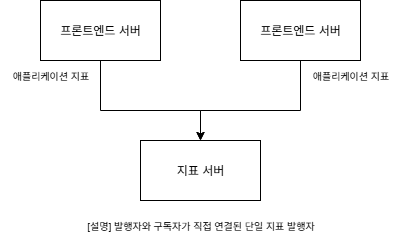

The diagram above was exported from draw.io. Its source (the exported page's mxGraphModel, read from the mxfile embedded in the PNG):
<mxGraphModel dx="983" dy="518" grid="1" gridSize="10" guides="1" tooltips="1" connect="1" arrows="1" fold="1" page="1" pageScale="1" pageWidth="827" pageHeight="1169" math="0" shadow="0">
  <root>
    <mxCell id="0" />
    <mxCell id="1" parent="0" />
    <mxCell id="qKxDdGnVSmqDTFILj6yh-1" value="프론트엔드 서버" style="rounded=0;whiteSpace=wrap;html=1;" vertex="1" parent="1">
      <mxGeometry x="200" y="280" width="120" height="60" as="geometry" />
    </mxCell>
    <mxCell id="qKxDdGnVSmqDTFILj6yh-2" value="프론트엔드 서버" style="rounded=0;whiteSpace=wrap;html=1;" vertex="1" parent="1">
      <mxGeometry x="400" y="280" width="120" height="60" as="geometry" />
    </mxCell>
    <mxCell id="qKxDdGnVSmqDTFILj6yh-3" value="지표 서버" style="rounded=0;whiteSpace=wrap;html=1;" vertex="1" parent="1">
      <mxGeometry x="300" y="420" width="120" height="60" as="geometry" />
    </mxCell>
    <mxCell id="qKxDdGnVSmqDTFILj6yh-4" value="" style="endArrow=classic;html=1;rounded=0;exitX=0.5;exitY=1;exitDx=0;exitDy=0;entryX=0.5;entryY=0;entryDx=0;entryDy=0;" edge="1" parent="1" source="qKxDdGnVSmqDTFILj6yh-1" target="qKxDdGnVSmqDTFILj6yh-3">
      <mxGeometry width="50" height="50" relative="1" as="geometry">
        <mxPoint x="260" y="390" as="sourcePoint" />
        <mxPoint x="260" y="390" as="targetPoint" />
        <Array as="points">
          <mxPoint x="260" y="390" />
          <mxPoint x="360" y="390" />
        </Array>
      </mxGeometry>
    </mxCell>
    <mxCell id="qKxDdGnVSmqDTFILj6yh-5" value="" style="endArrow=classic;html=1;rounded=0;exitX=0.5;exitY=1;exitDx=0;exitDy=0;entryX=0.5;entryY=0;entryDx=0;entryDy=0;" edge="1" parent="1" target="qKxDdGnVSmqDTFILj6yh-3">
      <mxGeometry width="50" height="50" relative="1" as="geometry">
        <mxPoint x="460" y="340" as="sourcePoint" />
        <mxPoint x="560" y="420" as="targetPoint" />
        <Array as="points">
          <mxPoint x="460" y="390" />
          <mxPoint x="360" y="390" />
        </Array>
      </mxGeometry>
    </mxCell>
    <mxCell id="qKxDdGnVSmqDTFILj6yh-6" value="&lt;font style=&quot;font-size: 10px;&quot;&gt;애플리케이션 지표&lt;/font&gt;" style="text;html=1;align=center;verticalAlign=middle;resizable=0;points=[];autosize=1;strokeColor=none;fillColor=none;" vertex="1" parent="1">
      <mxGeometry x="160" y="340" width="100" height="30" as="geometry" />
    </mxCell>
    <mxCell id="qKxDdGnVSmqDTFILj6yh-7" value="&lt;font style=&quot;font-size: 10px;&quot;&gt;애플리케이션 지표&lt;/font&gt;" style="text;html=1;align=center;verticalAlign=middle;resizable=0;points=[];autosize=1;strokeColor=none;fillColor=none;" vertex="1" parent="1">
      <mxGeometry x="460" y="340" width="100" height="30" as="geometry" />
    </mxCell>
    <mxCell id="qKxDdGnVSmqDTFILj6yh-8" value="&lt;font style=&quot;font-size: 10px;&quot;&gt;[설명] 발행자와 구독자가 직접 연결된 단일 지표 발행자&lt;/font&gt;" style="text;html=1;align=center;verticalAlign=middle;resizable=0;points=[];autosize=1;strokeColor=none;fillColor=none;" vertex="1" parent="1">
      <mxGeometry x="235" y="490" width="250" height="30" as="geometry" />
    </mxCell>
  </root>
</mxGraphModel>